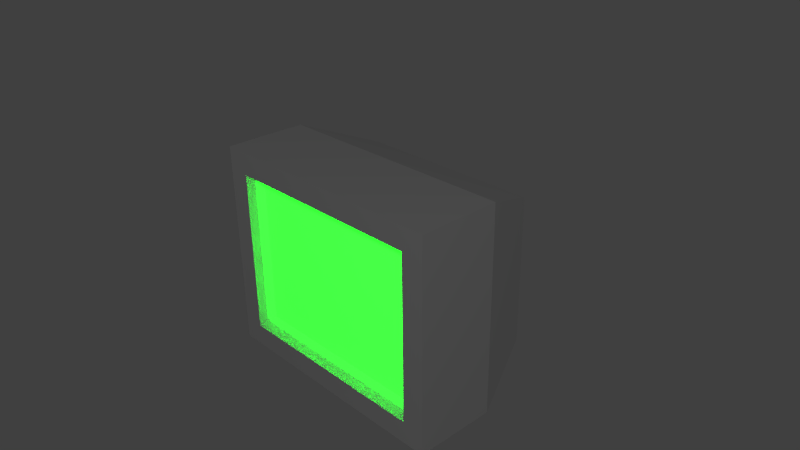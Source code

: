 # Source: tv.blend  (saved by Blender 2.62.0; exported with 4.5.12 LTS)
import bpy
from mathutils import Matrix  # noqa: F401  (used for matrix-valued properties, if any)

bpy.ops.wm.read_factory_settings(use_empty=True)
scene = bpy.context.scene
scene.name = 'Scene'

# ---- collections
col_collection_1 = bpy.data.collections.new('Collection 1'); scene.collection.children.link(col_collection_1)

# ---- materials (node trees are filled in below, after node groups)
mat_material = bpy.data.materials.new('Material')
mat_material.alpha_threshold = 0.0
mat_material.use_transparent_shadow = False
mat_material.roughness = 0.5
mat_material.line_color = (0.0, 0.0, 0.0, 1.0)

# ---- material node trees

# ---- world
world_world = bpy.data.worlds.new('World'); scene.world = world_world
world_world.color = (0.05088, 0.05088, 0.05088)
world_world.use_sun_shadow = False
world_world.sun_shadow_jitter_overblur = 0.0
world_world.cycles.sampling_method = 'MANUAL'
world_world.cycles.sample_map_resolution = 256

# ---- cameras
cam_camera = bpy.data.cameras.new('Camera')
cam_camera.clip_end = 100.0
cam_camera.lens = 35.0
cam_camera.sensor_width = 32.0
cam_camera.sensor_height = 18.0
cam_camera.ortho_scale = 7.314
cam_camera.dof.focus_distance = 0.0
cam_camera.dof.aperture_fstop = 128.0

# ---- lights
light_area = bpy.data.lights.new('Area', 'AREA')
light_area.color = (0.0, 1.0, 0.0)
light_area.transmission_factor = 0.0
light_area.energy = 78.54
light_area.shadow_buffer_clip_start = 0.5
light_area.shadow_soft_size = 1.0
light_area.shadow_maximum_resolution = 0.006
light_area.use_absolute_resolution = True
light_area.size = 1.0
light_area.size_y = 1.0
light_area.cycles.use_multiple_importance_sampling = False
light_lamp = bpy.data.lights.new('Lamp', 'POINT')
light_lamp.transmission_factor = 0.0
light_lamp.cutoff_distance = 30.0
light_lamp.energy = 500.0
light_lamp.shadow_buffer_clip_start = 1.001
light_lamp.shadow_soft_size = 1.0
light_lamp.shadow_maximum_resolution = 0.006
light_lamp.use_absolute_resolution = True
light_lamp.cycles.use_multiple_importance_sampling = False

# ---- meshes
me_cube = bpy.data.meshes.new('Cube')
me_cube.from_pydata([(1.6, 1.0, -1.0), (1.6, -0.9, -1.0), (-1.0, -0.9, -1.0), (-1.0, 1.0, -1.0), (1.6, 1.0, 1.0), (1.6, -0.9, 1.0), (-1.0, -0.9, 1.0), (-1.0, 1.0, 1.0), (-1.1, -1.1, 1.1), (1.7, -1.1, 1.1), (-1.0, -0.9, 1.0), (-1.0, -0.9, -1.0), (-1.0, -0.9, -1.0), (1.6, -0.9, -1.0), (-1.0, -0.9, -1.0), (1.6, -0.9, -1.0), (1.7, -1.1, -1.1), (-1.1, -1.1, -1.1), (2.0, -1.1, -1.4), (2.0, -1.1, 1.4), (-1.4, -1.1, -1.4), (-1.4, -1.1, 1.4), (-1.4, 0.0, 1.4), (-1.4, 0.0, -1.4), (2.0, 0.0, 1.4), (2.0, 0.0, -1.4)], [(11, 12), (1, 13)], [(0, 1, 2, 3), (4, 7, 6, 5), (0, 4, 5, 1), (1, 5, 6, 2), (2, 6, 7, 3), (4, 0, 3, 7), (6, 5, 9, 8), (6, 10, 11, 2), (1, 2, 14, 15), (6, 8, 17, 11), (5, 13, 16, 9), (1, 16, 17, 2), (9, 16, 18, 19), (8, 21, 20, 17), (16, 17, 20, 18), (8, 9, 19, 21), (20, 21, 22, 23), (21, 19, 24, 22), (18, 20, 23, 25), (19, 18, 25, 24), (0, 4, 24, 25), (3, 23, 22, 7), (4, 7, 22, 24), (0, 25, 23, 3)])
me_cube.materials.append(mat_material)
me_cube.use_remesh_preserve_volume = False
me_cube.use_remesh_preserve_attributes = False
me_cube.use_mirror_vertex_groups = False
me_cube.update()

# ---- objects
ob_area = bpy.data.objects.new('Area', light_area)
ob_cube = bpy.data.objects.new('Cube', me_cube)
ob_lamp = bpy.data.objects.new('Lamp', light_lamp)
ob_camera = bpy.data.objects.new('Camera', cam_camera)

# ---- transforms, parenting, visibility, modifiers, constraints
ob_area.location = (0.3, -1.0, 0.0)
ob_area.rotation_euler = (1.571, 1.571, 0.0)
ob_area.scale = (2.0, 3.0, 1.0)
ob_area.lineart.crease_threshold = 0.0
ob_cube.location = (0.0, 0.0, 0.0)
ob_cube.lock_rotations_4d = False
ob_cube.empty_display_type = 'ARROWS'
ob_cube.lineart.crease_threshold = 0.0
ob_lamp.location = (10.0, -10.0, 10.0)
ob_lamp.rotation_euler = (0.6503, 0.05522, 1.866)
ob_lamp.lock_rotations_4d = False
ob_lamp.empty_display_type = 'ARROWS'
ob_lamp.color = (0.0, 0.0, 0.0, 0.0)
ob_lamp.lineart.crease_threshold = 0.0
ob_camera.location = (7.481, -6.508, 5.344)
ob_camera.rotation_euler = (1.109, 0.01082, 0.8149)
ob_camera.lock_rotations_4d = False
ob_camera.empty_display_type = 'ARROWS'
ob_camera.color = (0.0, 0.0, 0.0, 0.0)
ob_camera.display_type = 'WIRE'
ob_camera.lineart.crease_threshold = 0.0

# ---- collection membership
col_collection_1.objects.link(ob_area)
col_collection_1.objects.link(ob_cube)
col_collection_1.objects.link(ob_lamp)
col_collection_1.objects.link(ob_camera)

# ---- scene / render settings (as saved in the file)
scene.camera = ob_camera
scene.frame_start = 1; scene.frame_end = 250; scene.frame_set(0)
scene.render.engine = 'BLENDER_EEVEE_NEXT'
scene.render.image_settings.color_mode = 'RGB'
scene.render.image_settings.compression = 90
scene.render.resolution_percentage = 64
scene.render.dither_intensity = 0.0
scene.render.bake_margin = 2
scene.render.bake_bias = 0.0
scene.cycles.use_denoising = False
scene.cycles.samples = 10
scene.cycles.sampling_pattern = 'TABULATED_SOBOL'
scene.cycles.light_sampling_threshold = 0.0
scene.cycles.use_adaptive_sampling = False
scene.cycles.use_light_tree = False
scene.cycles.blur_glossy = 0.0
scene.cycles.volume_bounces = 1
scene.cycles.pixel_filter_type = 'GAUSSIAN'
scene.cycles.sample_clamp_indirect = 0.0
scene.view_settings.view_transform = 'Standard'
bpy.context.view_layer.update()

